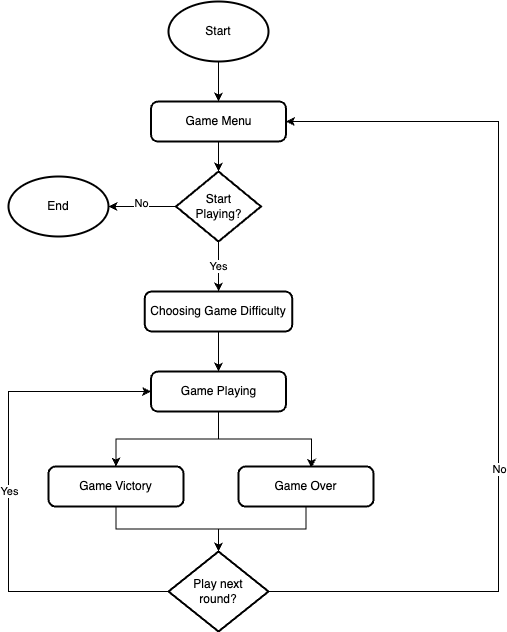

The diagram above was exported from draw.io. Its source (the exported page's mxGraphModel, read from the mxfile embedded in the PNG):
<mxGraphModel dx="1178" dy="690" grid="1" gridSize="10" guides="1" tooltips="1" connect="1" arrows="1" fold="1" page="1" pageScale="1" pageWidth="1100" pageHeight="850" background="none" math="0" shadow="0">
  <root>
    <mxCell id="0" />
    <mxCell id="1" parent="0" />
    <mxCell id="0rANMqh0YGobkvJgvkUX-10" value="" style="edgeStyle=orthogonalEdgeStyle;rounded=0;orthogonalLoop=1;jettySize=auto;html=1;" edge="1" parent="1" source="0rANMqh0YGobkvJgvkUX-1" target="0rANMqh0YGobkvJgvkUX-2">
      <mxGeometry relative="1" as="geometry" />
    </mxCell>
    <mxCell id="0rANMqh0YGobkvJgvkUX-1" value="Start" style="strokeWidth=2;html=1;shape=mxgraph.flowchart.start_1;whiteSpace=wrap;" vertex="1" parent="1">
      <mxGeometry x="190" y="20" width="100" height="60" as="geometry" />
    </mxCell>
    <mxCell id="0rANMqh0YGobkvJgvkUX-29" value="" style="edgeStyle=orthogonalEdgeStyle;rounded=0;orthogonalLoop=1;jettySize=auto;html=1;" edge="1" parent="1" source="0rANMqh0YGobkvJgvkUX-2" target="0rANMqh0YGobkvJgvkUX-28">
      <mxGeometry relative="1" as="geometry" />
    </mxCell>
    <mxCell id="0rANMqh0YGobkvJgvkUX-2" value="Game Menu" style="rounded=1;whiteSpace=wrap;html=1;absoluteArcSize=1;arcSize=14;strokeWidth=2;" vertex="1" parent="1">
      <mxGeometry x="172.5" y="120" width="135" height="40" as="geometry" />
    </mxCell>
    <mxCell id="0rANMqh0YGobkvJgvkUX-13" style="edgeStyle=orthogonalEdgeStyle;rounded=0;orthogonalLoop=1;jettySize=auto;html=1;entryX=0.5;entryY=0;entryDx=0;entryDy=0;" edge="1" parent="1" source="0rANMqh0YGobkvJgvkUX-6" target="0rANMqh0YGobkvJgvkUX-8">
      <mxGeometry relative="1" as="geometry" />
    </mxCell>
    <mxCell id="0rANMqh0YGobkvJgvkUX-6" value="Game Playing" style="rounded=1;whiteSpace=wrap;html=1;absoluteArcSize=1;arcSize=14;strokeWidth=2;" vertex="1" parent="1">
      <mxGeometry x="172.5" y="390" width="135" height="40" as="geometry" />
    </mxCell>
    <mxCell id="0rANMqh0YGobkvJgvkUX-7" value="Game Over" style="rounded=1;whiteSpace=wrap;html=1;absoluteArcSize=1;arcSize=14;strokeWidth=2;" vertex="1" parent="1">
      <mxGeometry x="260" y="485" width="135" height="40" as="geometry" />
    </mxCell>
    <mxCell id="0rANMqh0YGobkvJgvkUX-18" style="edgeStyle=orthogonalEdgeStyle;rounded=0;orthogonalLoop=1;jettySize=auto;html=1;" edge="1" parent="1" source="0rANMqh0YGobkvJgvkUX-8" target="0rANMqh0YGobkvJgvkUX-17">
      <mxGeometry relative="1" as="geometry" />
    </mxCell>
    <mxCell id="0rANMqh0YGobkvJgvkUX-8" value="Game Victory" style="rounded=1;whiteSpace=wrap;html=1;absoluteArcSize=1;arcSize=14;strokeWidth=2;" vertex="1" parent="1">
      <mxGeometry x="70" y="485" width="135" height="40" as="geometry" />
    </mxCell>
    <mxCell id="0rANMqh0YGobkvJgvkUX-12" value="" style="edgeStyle=orthogonalEdgeStyle;rounded=0;orthogonalLoop=1;jettySize=auto;html=1;" edge="1" parent="1" source="0rANMqh0YGobkvJgvkUX-9" target="0rANMqh0YGobkvJgvkUX-6">
      <mxGeometry relative="1" as="geometry" />
    </mxCell>
    <mxCell id="0rANMqh0YGobkvJgvkUX-9" value="Choosing Game Difficulty" style="rounded=1;whiteSpace=wrap;html=1;absoluteArcSize=1;arcSize=14;strokeWidth=2;" vertex="1" parent="1">
      <mxGeometry x="166.25" y="310" width="147.5" height="40" as="geometry" />
    </mxCell>
    <mxCell id="0rANMqh0YGobkvJgvkUX-14" style="edgeStyle=orthogonalEdgeStyle;rounded=0;orthogonalLoop=1;jettySize=auto;html=1;entryX=0.541;entryY=0.033;entryDx=0;entryDy=0;entryPerimeter=0;" edge="1" parent="1" source="0rANMqh0YGobkvJgvkUX-6" target="0rANMqh0YGobkvJgvkUX-7">
      <mxGeometry relative="1" as="geometry" />
    </mxCell>
    <mxCell id="0rANMqh0YGobkvJgvkUX-20" style="edgeStyle=orthogonalEdgeStyle;rounded=0;orthogonalLoop=1;jettySize=auto;html=1;entryX=0;entryY=0.5;entryDx=0;entryDy=0;" edge="1" parent="1" source="0rANMqh0YGobkvJgvkUX-17" target="0rANMqh0YGobkvJgvkUX-6">
      <mxGeometry relative="1" as="geometry">
        <Array as="points">
          <mxPoint x="30" y="610" />
          <mxPoint x="30" y="410" />
        </Array>
      </mxGeometry>
    </mxCell>
    <mxCell id="0rANMqh0YGobkvJgvkUX-21" value="Yes" style="edgeLabel;html=1;align=center;verticalAlign=middle;resizable=0;points=[];" vertex="1" connectable="0" parent="0rANMqh0YGobkvJgvkUX-20">
      <mxGeometry x="-0.7262" y="3" relative="1" as="geometry">
        <mxPoint x="-91" y="-103" as="offset" />
      </mxGeometry>
    </mxCell>
    <mxCell id="0rANMqh0YGobkvJgvkUX-36" style="edgeStyle=orthogonalEdgeStyle;rounded=0;orthogonalLoop=1;jettySize=auto;html=1;entryX=1;entryY=0.5;entryDx=0;entryDy=0;" edge="1" parent="1" source="0rANMqh0YGobkvJgvkUX-17" target="0rANMqh0YGobkvJgvkUX-2">
      <mxGeometry relative="1" as="geometry">
        <mxPoint x="490" y="260" as="targetPoint" />
        <Array as="points">
          <mxPoint x="520" y="610" />
          <mxPoint x="520" y="140" />
        </Array>
      </mxGeometry>
    </mxCell>
    <mxCell id="0rANMqh0YGobkvJgvkUX-37" value="No" style="edgeLabel;html=1;align=center;verticalAlign=middle;resizable=0;points=[];" vertex="1" connectable="0" parent="0rANMqh0YGobkvJgvkUX-36">
      <mxGeometry x="-0.2281" y="-1" relative="1" as="geometry">
        <mxPoint as="offset" />
      </mxGeometry>
    </mxCell>
    <mxCell id="0rANMqh0YGobkvJgvkUX-17" value="Play next&lt;br&gt;round?" style="strokeWidth=2;html=1;shape=mxgraph.flowchart.decision;whiteSpace=wrap;" vertex="1" parent="1">
      <mxGeometry x="190" y="570" width="100" height="80" as="geometry" />
    </mxCell>
    <mxCell id="0rANMqh0YGobkvJgvkUX-19" style="edgeStyle=orthogonalEdgeStyle;rounded=0;orthogonalLoop=1;jettySize=auto;html=1;entryX=0.5;entryY=0;entryDx=0;entryDy=0;entryPerimeter=0;" edge="1" parent="1" source="0rANMqh0YGobkvJgvkUX-7" target="0rANMqh0YGobkvJgvkUX-17">
      <mxGeometry relative="1" as="geometry" />
    </mxCell>
    <mxCell id="0rANMqh0YGobkvJgvkUX-26" value="End" style="strokeWidth=2;html=1;shape=mxgraph.flowchart.start_1;whiteSpace=wrap;" vertex="1" parent="1">
      <mxGeometry x="30" y="195" width="100" height="60" as="geometry" />
    </mxCell>
    <mxCell id="0rANMqh0YGobkvJgvkUX-30" value="Yes" style="edgeStyle=orthogonalEdgeStyle;rounded=0;orthogonalLoop=1;jettySize=auto;html=1;" edge="1" parent="1" source="0rANMqh0YGobkvJgvkUX-28" target="0rANMqh0YGobkvJgvkUX-9">
      <mxGeometry relative="1" as="geometry" />
    </mxCell>
    <mxCell id="0rANMqh0YGobkvJgvkUX-31" value="" style="edgeStyle=orthogonalEdgeStyle;rounded=0;orthogonalLoop=1;jettySize=auto;html=1;" edge="1" parent="1" source="0rANMqh0YGobkvJgvkUX-28" target="0rANMqh0YGobkvJgvkUX-26">
      <mxGeometry relative="1" as="geometry" />
    </mxCell>
    <mxCell id="0rANMqh0YGobkvJgvkUX-33" value="No" style="edgeLabel;html=1;align=center;verticalAlign=middle;resizable=0;points=[];" vertex="1" connectable="0" parent="0rANMqh0YGobkvJgvkUX-31">
      <mxGeometry x="0.0321" y="-3" relative="1" as="geometry">
        <mxPoint as="offset" />
      </mxGeometry>
    </mxCell>
    <mxCell id="0rANMqh0YGobkvJgvkUX-28" value="Start &lt;br&gt;Playing?" style="strokeWidth=2;html=1;shape=mxgraph.flowchart.decision;whiteSpace=wrap;" vertex="1" parent="1">
      <mxGeometry x="197.5" y="190" width="85" height="70" as="geometry" />
    </mxCell>
  </root>
</mxGraphModel>